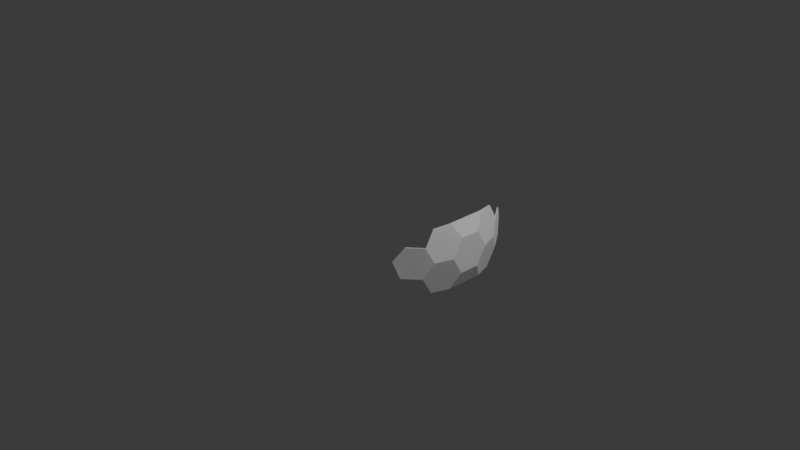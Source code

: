 # Source: hexagon_v3.blend  (saved by Blender 4.0.36; exported with 4.5.12 LTS)
import bpy
from mathutils import Matrix  # noqa: F401  (used for matrix-valued properties, if any)

bpy.ops.wm.read_factory_settings(use_empty=True)
scene = bpy.context.scene
scene.name = 'Scene'

# ---- collections
col_collection = bpy.data.collections.new('Collection'); scene.collection.children.link(col_collection)

# ---- world
world_world = bpy.data.worlds.new('World'); scene.world = world_world
world_world.use_nodes = True; world_world.node_tree.nodes.clear()
_N = world_world.node_tree.nodes; _L = world_world.node_tree.links
n0 = _N.new('ShaderNodeOutputWorld'); n0.name = 'World Output'; n0.location = (300, 300)
n1 = _N.new('ShaderNodeBackground'); n1.name = 'Background'; n1.location = (10, 300)
n1.inputs[0].default_value = (0.05088, 0.05088, 0.05088, 1.0)
_L.new(n1.outputs[0], n0.inputs[0])
n0.is_active_output = True
world_world.color = (0.05088, 0.05088, 0.05088)
world_world.use_sun_shadow = False
world_world.sun_shadow_jitter_overblur = 0.0

# ---- cameras
cam_camera = bpy.data.cameras.new('Camera')
cam_camera.clip_end = 100.0
cam_camera.ortho_scale = 7.314

# ---- lights
light_light = bpy.data.lights.new('Light', 'POINT')
light_light.transmission_factor = 0.0
light_light.use_soft_falloff = False
light_light.energy = 1000.0
light_light.shadow_soft_size = 0.1
light_light.shadow_maximum_resolution = 0.006
light_light.use_absolute_resolution = True

# ---- meshes
me_gd_mesh_001 = bpy.data.meshes.new('GD_mesh.001')
me_gd_mesh_001.from_pydata([(0.73, 0.4494, 0.5149), (0.6303, 0.6054, 0.4861), (0.6303, 0.7055, 0.3241), (0.73, 0.6615, 0.1716), (0.8547, 0.4899, -0.1716), (0.4762, 0.8175, 0.3241), (0.4035, 0.8987, 0.1716), (0.9123, 0.1832, 0.3664), (0.9788, 0.0916, 0.1832), (0.8457, 0.388, 0.3664), (0.8457, 0.5012, 0.1832), (0.9788, 0.2048, 6.123e-17), (0.9123, 0.4096, 6.123e-17), (0.6715, 0.741, 6.123e-17), (0.4973, 0.8676, 6.123e-17), (0.738, 0.6494, -0.1832), (0.9888, 0.09263, 0.185), (0.9216, 0.1851, 0.3701), (0.8544, 0.3919, 0.3701), (0.8544, 0.5063, 0.185), (0.7375, 0.6683, 0.1734), (0.6372, 0.7125, 0.3267), (0.6378, 0.6109, 0.4895), (0.7381, 0.4536, 0.5194), (0.9888, 0.2069, 6.245e-05), (0.9216, 0.4138, 6.245e-05), (0.8637, 0.4945, -0.1725), (0.6786, 0.7482, 0.0008331), (0.5031, 0.8756, 0.001615), (0.4093, 0.9067, 0.1733), (0.482, 0.8254, 0.3257), (0.7461, 0.6553, -0.1832)], [], [(9, 0, 1, 2, 3, 10), (10, 12, 11, 8, 7, 9), (2, 5, 6, 14, 13, 3), (25, 12, 4, 26), (10, 3, 13, 15, 4, 12), (7, 8, 16, 17), (18, 19, 20, 21, 22, 23), (19, 18, 17, 16, 24, 25), (21, 20, 27, 28, 29, 30), (9, 7, 17, 18), (19, 25, 26, 31, 27, 20), (4, 15, 31, 26), (1, 0, 23, 22), (2, 1, 22, 21), (13, 14, 28, 27), (25, 24, 11, 12), (15, 13, 27, 31), (5, 2, 21, 30), (14, 6, 29, 28), (6, 5, 30, 29), (24, 16, 8, 11), (0, 9, 18, 23)])
me_gd_mesh_001.update()
me_gd_mesh_002 = bpy.data.meshes.new('GD_mesh.002')
me_gd_mesh_002.from_pydata([(0.8657, -0.3814, 0.3241), (0.8547, -0.4899, 0.1716), (0.9246, -0.2003, 0.3241), (0.9794, -0.1061, 0.1716), (0.9123, -0.4096, 4.154e-08), (0.9788, -0.2048, 2.077e-08), (0.8751, -0.3845, 0.3257), (0.8641, -0.4929, 0.1733), (0.9216, -0.4127, 0.001615), (0.9888, -0.2064, 0.0008331), (0.9894, -0.1072, 0.1734), (0.9343, -0.2019, 0.3267)], [], [(0, 2, 3, 5, 4, 1), (6, 7, 8, 9, 10, 11), (4, 5, 9, 8), (0, 1, 7, 6), (2, 0, 6, 11), (1, 4, 8, 7)])
me_gd_mesh_002.update()
me_gd_mesh_003 = bpy.data.meshes.new('GD_mesh.003')
me_gd_mesh_003.from_pydata([(0.9794, -0.1061, 0.1716), (0.9794, 0.1061, -0.1716), (0.9788, -0.2048, 2.077e-08), (0.9788, -0.0916, -0.1832), (0.9788, 0.0916, 0.1832), (0.9788, 0.2048, 6.123e-17), (0.9888, -0.2064, 0.0008331), (0.9894, -0.1072, 0.1734), (0.9888, 0.09263, 0.185), (0.9888, 0.2069, 6.245e-05), (0.9894, 0.1077, -0.1725), (0.9888, -0.0916, -0.1832)], [], [(2, 0, 4, 5, 1, 3), (6, 11, 10, 9, 8, 7), (2, 3, 11, 6), (3, 1, 10, 11), (7, 0, 2, 6)])
me_gd_mesh_003.update()
me_gd_mesh_004 = bpy.data.meshes.new('GD_mesh.004')
me_gd_mesh_004.from_pydata([(0.9794, 0.1061, -0.1716), (0.8547, 0.4899, -0.1716), (0.9788, 0.2048, 6.123e-17), (0.9123, 0.4096, 6.123e-17), (0.9888, 0.2069, 6.245e-05), (0.9216, 0.4138, 6.245e-05), (0.9894, 0.1077, -0.1725), (0.8637, 0.4945, -0.1725)], [], [(0, 2, 3, 1), (6, 7, 5, 4), (4, 2, 0, 6), (0, 1, 7, 6)])
me_gd_mesh_004.update()
me_gd_mesh_005 = bpy.data.meshes.new('GD_mesh.005')
me_gd_mesh_005.from_pydata([(0.8657, -0.1193, 0.4861), (0.8547, 0.06556, 0.5149), (0.9246, -0.2003, 0.3241), (0.9794, -0.1061, 0.1716), (0.9123, 0.1832, 0.3664), (0.9788, 0.0916, 0.1832), (0.9894, -0.1072, 0.1734), (0.9343, -0.2019, 0.3267), (0.9888, 0.09263, 0.185), (0.9216, 0.1851, 0.3701), (0.8638, 0.06688, 0.5194), (0.8751, -0.1193, 0.4895)], [], [(2, 0, 1, 4, 5, 3), (7, 6, 8, 9, 10, 11), (1, 0, 11, 10), (8, 6, 3, 5), (0, 2, 7, 11), (6, 7, 2, 3)])
me_gd_mesh_005.update()
me_gd_mesh_006 = bpy.data.meshes.new('GD_mesh.006')
me_gd_mesh_006.from_pydata([(0.8547, 0.06556, 0.5149), (0.73, 0.4494, 0.5149), (0.9123, 0.1832, 0.3664), (0.8457, 0.388, 0.3664), (0.9216, 0.1851, 0.3701), (0.8638, 0.06688, 0.5194), (0.8544, 0.3919, 0.3701), (0.7381, 0.4536, 0.5194)], [], [(0, 1, 3, 2), (5, 4, 6, 7), (4, 5, 0, 2), (1, 0, 5, 7)])
me_gd_mesh_006.update()

# ---- objects
ob_light = bpy.data.objects.new('Light', light_light)
ob_camera = bpy.data.objects.new('Camera', cam_camera)
ob_gd_mesh_001 = bpy.data.objects.new('GD_mesh.001', me_gd_mesh_001)
ob_gd_mesh_002 = bpy.data.objects.new('GD_mesh.002', me_gd_mesh_002)
ob_gd_mesh_003 = bpy.data.objects.new('GD_mesh.003', me_gd_mesh_003)
ob_gd_mesh_004 = bpy.data.objects.new('GD_mesh.004', me_gd_mesh_004)
ob_gd_mesh_005 = bpy.data.objects.new('GD_mesh.005', me_gd_mesh_005)
ob_gd_mesh_006 = bpy.data.objects.new('GD_mesh.006', me_gd_mesh_006)

# ---- transforms, parenting, visibility, modifiers, constraints
ob_light.location = (4.076, 1.005, 5.904)
ob_light.rotation_euler = (0.6503, 0.05522, 1.866)
ob_light.lock_rotations_4d = False
ob_light.empty_display_type = 'ARROWS'
ob_light.color = (0.0, 0.0, 0.0, 0.0)
ob_light.lineart.crease_threshold = 0.0
ob_camera.location = (7.359, -6.926, 4.958)
ob_camera.rotation_euler = (1.109, 0.0, 0.8149)
ob_camera.lock_rotations_4d = False
ob_camera.empty_display_type = 'ARROWS'
ob_camera.color = (0.0, 0.0, 0.0, 0.0)
ob_camera.display_type = 'WIRE'
ob_camera.lineart.crease_threshold = 0.0
ob_gd_mesh_001.location = (0.0, 0.0, 0.0)
ob_gd_mesh_001.rotation_euler = (-0.05756, 0.1806, -0.3219)
ob_gd_mesh_002.location = (0.0, 0.0, 0.0)
ob_gd_mesh_002.rotation_euler = (-0.05756, 0.1806, -0.3219)
ob_gd_mesh_003.location = (0.0, 0.0, 0.0)
ob_gd_mesh_003.rotation_euler = (-0.05756, 0.1806, -0.3219)
ob_gd_mesh_004.location = (0.0, 0.0, 0.0)
ob_gd_mesh_004.rotation_euler = (-0.05756, 0.1806, -0.3219)
ob_gd_mesh_005.location = (0.0, 0.0, 0.0)
ob_gd_mesh_005.rotation_euler = (-0.05756, 0.1806, -0.3219)
ob_gd_mesh_006.location = (0.0, 0.0, 0.0)
ob_gd_mesh_006.rotation_euler = (-0.05756, 0.1806, -0.3219)

# ---- collection membership
col_collection.objects.link(ob_light)
col_collection.objects.link(ob_camera)
col_collection.objects.link(ob_gd_mesh_001)
col_collection.objects.link(ob_gd_mesh_002)
col_collection.objects.link(ob_gd_mesh_003)
col_collection.objects.link(ob_gd_mesh_004)
col_collection.objects.link(ob_gd_mesh_005)
col_collection.objects.link(ob_gd_mesh_006)

# ---- scene / render settings (as saved in the file)
scene.camera = ob_camera
scene.frame_start = 1; scene.frame_end = 250; scene.frame_set(1)
scene.render.engine = 'BLENDER_EEVEE_NEXT'
scene.cycles.sampling_pattern = 'TABULATED_SOBOL'
bpy.context.view_layer.update()
